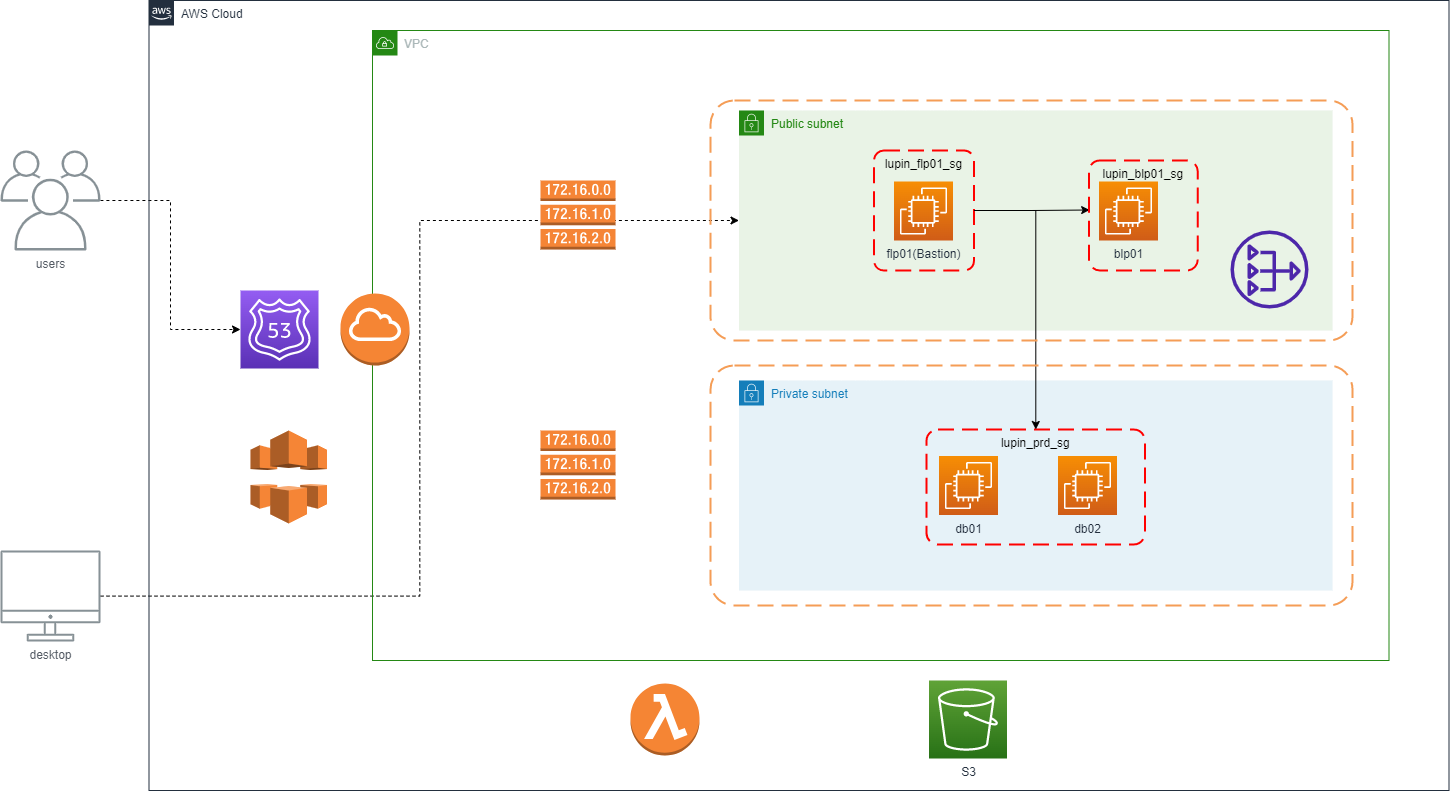

The diagram above was exported from draw.io. Its source (the exported page's mxGraphModel, read from the mxfile embedded in the PNG):
<mxGraphModel dx="1562" dy="10" grid="1" gridSize="10" guides="1" tooltips="1" connect="1" arrows="1" fold="1" page="1" pageScale="1" pageWidth="1169" pageHeight="827" math="0" shadow="0">
  <root>
    <mxCell id="0" />
    <mxCell id="1" parent="0" />
    <mxCell id="K58uHbK4AmJ_MW7WLhWM-24" style="edgeStyle=orthogonalEdgeStyle;rounded=0;orthogonalLoop=1;jettySize=auto;html=1;dashed=1;entryX=0;entryY=0.5;entryDx=0;entryDy=0;" edge="1" parent="1" source="1VYMLf-iEA_hQpp4o9Sj-1" target="1VYMLf-iEA_hQpp4o9Sj-6">
      <mxGeometry relative="1" as="geometry">
        <mxPoint x="970" y="1320" as="targetPoint" />
      </mxGeometry>
    </mxCell>
    <mxCell id="1VYMLf-iEA_hQpp4o9Sj-1" value="desktop" style="sketch=0;outlineConnect=0;gradientColor=none;fontColor=#545B64;strokeColor=none;fillColor=#879196;dashed=0;verticalLabelPosition=bottom;verticalAlign=top;align=center;html=1;fontSize=12;fontStyle=0;aspect=fixed;shape=mxgraph.aws4.illustration_desktop;pointerEvents=1" parent="1" vertex="1">
      <mxGeometry x="120" y="1660" width="100" height="91" as="geometry" />
    </mxCell>
    <mxCell id="K58uHbK4AmJ_MW7WLhWM-23" style="edgeStyle=orthogonalEdgeStyle;rounded=0;orthogonalLoop=1;jettySize=auto;html=1;entryX=0;entryY=0.5;entryDx=0;entryDy=0;entryPerimeter=0;dashed=1;" edge="1" parent="1" source="1VYMLf-iEA_hQpp4o9Sj-2" target="K58uHbK4AmJ_MW7WLhWM-21">
      <mxGeometry relative="1" as="geometry" />
    </mxCell>
    <mxCell id="1VYMLf-iEA_hQpp4o9Sj-2" value="users" style="sketch=0;outlineConnect=0;gradientColor=none;fontColor=#545B64;strokeColor=none;fillColor=#879196;dashed=0;verticalLabelPosition=bottom;verticalAlign=top;align=center;html=1;fontSize=12;fontStyle=0;aspect=fixed;shape=mxgraph.aws4.illustration_users;pointerEvents=1" parent="1" vertex="1">
      <mxGeometry x="120" y="1260" width="100" height="100" as="geometry" />
    </mxCell>
    <mxCell id="1VYMLf-iEA_hQpp4o9Sj-3" value="AWS Cloud" style="points=[[0,0],[0.25,0],[0.5,0],[0.75,0],[1,0],[1,0.25],[1,0.5],[1,0.75],[1,1],[0.75,1],[0.5,1],[0.25,1],[0,1],[0,0.75],[0,0.5],[0,0.25]];outlineConnect=0;gradientColor=none;html=1;whiteSpace=wrap;fontSize=12;fontStyle=0;container=1;pointerEvents=0;collapsible=0;recursiveResize=0;shape=mxgraph.aws4.group;grIcon=mxgraph.aws4.group_aws_cloud_alt;strokeColor=#232F3E;fillColor=none;verticalAlign=top;align=left;spacingLeft=30;fontColor=#232F3E;dashed=0;" parent="1" vertex="1">
      <mxGeometry x="268.5" y="1110" width="1300" height="790" as="geometry" />
    </mxCell>
    <mxCell id="1VYMLf-iEA_hQpp4o9Sj-4" value="VPC" style="points=[[0,0],[0.25,0],[0.5,0],[0.75,0],[1,0],[1,0.25],[1,0.5],[1,0.75],[1,1],[0.75,1],[0.5,1],[0.25,1],[0,1],[0,0.75],[0,0.5],[0,0.25]];outlineConnect=0;gradientColor=none;html=1;whiteSpace=wrap;fontSize=12;fontStyle=0;container=1;pointerEvents=0;collapsible=0;recursiveResize=0;shape=mxgraph.aws4.group;grIcon=mxgraph.aws4.group_vpc;strokeColor=#248814;fillColor=none;verticalAlign=top;align=left;spacingLeft=30;fontColor=#AAB7B8;dashed=0;" parent="1VYMLf-iEA_hQpp4o9Sj-3" vertex="1">
      <mxGeometry x="223.5" y="30" width="1016.5" height="630" as="geometry" />
    </mxCell>
    <mxCell id="1VYMLf-iEA_hQpp4o9Sj-5" value="Private subnet" style="points=[[0,0],[0.25,0],[0.5,0],[0.75,0],[1,0],[1,0.25],[1,0.5],[1,0.75],[1,1],[0.75,1],[0.5,1],[0.25,1],[0,1],[0,0.75],[0,0.5],[0,0.25]];outlineConnect=0;gradientColor=none;html=1;whiteSpace=wrap;fontSize=12;fontStyle=0;container=1;pointerEvents=0;collapsible=0;recursiveResize=0;shape=mxgraph.aws4.group;grIcon=mxgraph.aws4.group_security_group;grStroke=0;strokeColor=#147EBA;fillColor=#E6F2F8;verticalAlign=top;align=left;spacingLeft=30;fontColor=#147EBA;dashed=0;" parent="1VYMLf-iEA_hQpp4o9Sj-4" vertex="1">
      <mxGeometry x="366.5" y="350" width="593.5" height="210" as="geometry" />
    </mxCell>
    <mxCell id="1VYMLf-iEA_hQpp4o9Sj-13" value="db01" style="sketch=0;points=[[0,0,0],[0.25,0,0],[0.5,0,0],[0.75,0,0],[1,0,0],[0,1,0],[0.25,1,0],[0.5,1,0],[0.75,1,0],[1,1,0],[0,0.25,0],[0,0.5,0],[0,0.75,0],[1,0.25,0],[1,0.5,0],[1,0.75,0]];outlineConnect=0;fontColor=#232F3E;gradientColor=#F78E04;gradientDirection=north;fillColor=#D05C17;strokeColor=#ffffff;dashed=0;verticalLabelPosition=bottom;verticalAlign=top;align=center;html=1;fontSize=12;fontStyle=0;aspect=fixed;shape=mxgraph.aws4.resourceIcon;resIcon=mxgraph.aws4.ec2;" parent="1VYMLf-iEA_hQpp4o9Sj-5" vertex="1">
      <mxGeometry x="200" y="75.5" width="59" height="59" as="geometry" />
    </mxCell>
    <mxCell id="1VYMLf-iEA_hQpp4o9Sj-14" value="db02" style="sketch=0;points=[[0,0,0],[0.25,0,0],[0.5,0,0],[0.75,0,0],[1,0,0],[0,1,0],[0.25,1,0],[0.5,1,0],[0.75,1,0],[1,1,0],[0,0.25,0],[0,0.5,0],[0,0.75,0],[1,0.25,0],[1,0.5,0],[1,0.75,0]];outlineConnect=0;fontColor=#232F3E;gradientColor=#F78E04;gradientDirection=north;fillColor=#D05C17;strokeColor=#ffffff;dashed=0;verticalLabelPosition=bottom;verticalAlign=top;align=center;html=1;fontSize=12;fontStyle=0;aspect=fixed;shape=mxgraph.aws4.resourceIcon;resIcon=mxgraph.aws4.ec2;" parent="1VYMLf-iEA_hQpp4o9Sj-5" vertex="1">
      <mxGeometry x="319" y="75.5" width="59" height="59" as="geometry" />
    </mxCell>
    <mxCell id="K58uHbK4AmJ_MW7WLhWM-2" value="lupin_prd_sg" style="rounded=1;arcSize=10;dashed=1;strokeColor=#ff0000;fillColor=none;gradientColor=none;dashPattern=8 4;strokeWidth=2;verticalAlign=top;" vertex="1" parent="1VYMLf-iEA_hQpp4o9Sj-5">
      <mxGeometry x="187.5" y="49" width="218.5" height="115" as="geometry" />
    </mxCell>
    <mxCell id="1VYMLf-iEA_hQpp4o9Sj-6" value="Public subnet" style="points=[[0,0],[0.25,0],[0.5,0],[0.75,0],[1,0],[1,0.25],[1,0.5],[1,0.75],[1,1],[0.75,1],[0.5,1],[0.25,1],[0,1],[0,0.75],[0,0.5],[0,0.25]];outlineConnect=0;gradientColor=none;html=1;whiteSpace=wrap;fontSize=12;fontStyle=0;container=1;pointerEvents=0;collapsible=0;recursiveResize=0;shape=mxgraph.aws4.group;grIcon=mxgraph.aws4.group_security_group;grStroke=0;strokeColor=#248814;fillColor=#E9F3E6;verticalAlign=top;align=left;spacingLeft=30;fontColor=#248814;dashed=0;" parent="1VYMLf-iEA_hQpp4o9Sj-4" vertex="1">
      <mxGeometry x="366.5" y="80" width="593.5" height="220" as="geometry" />
    </mxCell>
    <mxCell id="1VYMLf-iEA_hQpp4o9Sj-7" value="flp01(Bastion)" style="sketch=0;points=[[0,0,0],[0.25,0,0],[0.5,0,0],[0.75,0,0],[1,0,0],[0,1,0],[0.25,1,0],[0.5,1,0],[0.75,1,0],[1,1,0],[0,0.25,0],[0,0.5,0],[0,0.75,0],[1,0.25,0],[1,0.5,0],[1,0.75,0]];outlineConnect=0;fontColor=#232F3E;gradientColor=#F78E04;gradientDirection=north;fillColor=#D05C17;strokeColor=#ffffff;dashed=0;verticalLabelPosition=bottom;verticalAlign=top;align=center;html=1;fontSize=12;fontStyle=0;aspect=fixed;shape=mxgraph.aws4.resourceIcon;resIcon=mxgraph.aws4.ec2;" parent="1VYMLf-iEA_hQpp4o9Sj-6" vertex="1">
      <mxGeometry x="155" y="71" width="59" height="59" as="geometry" />
    </mxCell>
    <mxCell id="1VYMLf-iEA_hQpp4o9Sj-12" value="blp01" style="sketch=0;points=[[0,0,0],[0.25,0,0],[0.5,0,0],[0.75,0,0],[1,0,0],[0,1,0],[0.25,1,0],[0.5,1,0],[0.75,1,0],[1,1,0],[0,0.25,0],[0,0.5,0],[0,0.75,0],[1,0.25,0],[1,0.5,0],[1,0.75,0]];outlineConnect=0;fontColor=#232F3E;gradientColor=#F78E04;gradientDirection=north;fillColor=#D05C17;strokeColor=#ffffff;dashed=0;verticalLabelPosition=bottom;verticalAlign=top;align=center;html=1;fontSize=12;fontStyle=0;aspect=fixed;shape=mxgraph.aws4.resourceIcon;resIcon=mxgraph.aws4.ec2;" parent="1VYMLf-iEA_hQpp4o9Sj-6" vertex="1">
      <mxGeometry x="360" y="71" width="59" height="59" as="geometry" />
    </mxCell>
    <mxCell id="K58uHbK4AmJ_MW7WLhWM-20" style="edgeStyle=orthogonalEdgeStyle;rounded=0;orthogonalLoop=1;jettySize=auto;html=1;exitX=1;exitY=0.5;exitDx=0;exitDy=0;entryX=0.006;entryY=0.45;entryDx=0;entryDy=0;entryPerimeter=0;" edge="1" parent="1VYMLf-iEA_hQpp4o9Sj-6" source="K58uHbK4AmJ_MW7WLhWM-5" target="K58uHbK4AmJ_MW7WLhWM-19">
      <mxGeometry relative="1" as="geometry" />
    </mxCell>
    <mxCell id="K58uHbK4AmJ_MW7WLhWM-5" value="lupin_flp01_sg" style="rounded=1;arcSize=10;dashed=1;strokeColor=#ff0000;fillColor=none;gradientColor=none;dashPattern=8 4;strokeWidth=2;verticalAlign=top;" vertex="1" parent="1VYMLf-iEA_hQpp4o9Sj-6">
      <mxGeometry x="135" y="40" width="100" height="120" as="geometry" />
    </mxCell>
    <mxCell id="K58uHbK4AmJ_MW7WLhWM-19" value="lupin_blp01_sg" style="rounded=1;arcSize=10;dashed=1;strokeColor=#ff0000;fillColor=none;gradientColor=none;dashPattern=8 4;strokeWidth=2;verticalAlign=top;" vertex="1" parent="1VYMLf-iEA_hQpp4o9Sj-6">
      <mxGeometry x="350" y="50" width="108.75" height="110" as="geometry" />
    </mxCell>
    <mxCell id="K58uHbK4AmJ_MW7WLhWM-3" style="edgeStyle=orthogonalEdgeStyle;rounded=0;orthogonalLoop=1;jettySize=auto;html=1;exitX=1;exitY=0.5;exitDx=0;exitDy=0;" edge="1" parent="1VYMLf-iEA_hQpp4o9Sj-4" source="K58uHbK4AmJ_MW7WLhWM-5" target="K58uHbK4AmJ_MW7WLhWM-2">
      <mxGeometry relative="1" as="geometry">
        <mxPoint x="588" y="181" as="sourcePoint" />
      </mxGeometry>
    </mxCell>
    <mxCell id="K58uHbK4AmJ_MW7WLhWM-26" value="" style="rounded=1;arcSize=10;dashed=1;strokeColor=#F59D56;fillColor=none;gradientColor=none;dashPattern=8 4;strokeWidth=2;" vertex="1" parent="1VYMLf-iEA_hQpp4o9Sj-4">
      <mxGeometry x="338" y="70" width="642" height="240" as="geometry" />
    </mxCell>
    <mxCell id="K58uHbK4AmJ_MW7WLhWM-27" value="" style="rounded=1;arcSize=10;dashed=1;strokeColor=#F59D56;fillColor=none;gradientColor=none;dashPattern=8 4;strokeWidth=2;" vertex="1" parent="1VYMLf-iEA_hQpp4o9Sj-4">
      <mxGeometry x="338" y="335" width="642" height="240" as="geometry" />
    </mxCell>
    <mxCell id="K58uHbK4AmJ_MW7WLhWM-28" value="" style="outlineConnect=0;dashed=0;verticalLabelPosition=bottom;verticalAlign=top;align=center;html=1;shape=mxgraph.aws3.route_table;fillColor=#F58536;gradientColor=none;" vertex="1" parent="1VYMLf-iEA_hQpp4o9Sj-4">
      <mxGeometry x="168" y="150" width="75" height="69" as="geometry" />
    </mxCell>
    <mxCell id="K58uHbK4AmJ_MW7WLhWM-29" value="" style="outlineConnect=0;dashed=0;verticalLabelPosition=bottom;verticalAlign=top;align=center;html=1;shape=mxgraph.aws3.route_table;fillColor=#F58536;gradientColor=none;" vertex="1" parent="1VYMLf-iEA_hQpp4o9Sj-4">
      <mxGeometry x="168" y="400" width="75" height="69" as="geometry" />
    </mxCell>
    <mxCell id="K58uHbK4AmJ_MW7WLhWM-30" value="" style="outlineConnect=0;dashed=0;verticalLabelPosition=bottom;verticalAlign=top;align=center;html=1;shape=mxgraph.aws3.internet_gateway;fillColor=#F58534;gradientColor=none;" vertex="1" parent="1VYMLf-iEA_hQpp4o9Sj-4">
      <mxGeometry x="-32" y="263" width="69" height="72" as="geometry" />
    </mxCell>
    <mxCell id="K58uHbK4AmJ_MW7WLhWM-31" value="" style="sketch=0;outlineConnect=0;fontColor=#232F3E;gradientColor=none;fillColor=#4D27AA;strokeColor=none;dashed=0;verticalLabelPosition=bottom;verticalAlign=top;align=center;html=1;fontSize=12;fontStyle=0;aspect=fixed;pointerEvents=1;shape=mxgraph.aws4.nat_gateway;" vertex="1" parent="1VYMLf-iEA_hQpp4o9Sj-4">
      <mxGeometry x="858" y="200" width="78" height="78" as="geometry" />
    </mxCell>
    <mxCell id="1VYMLf-iEA_hQpp4o9Sj-16" value="S3" style="sketch=0;points=[[0,0,0],[0.25,0,0],[0.5,0,0],[0.75,0,0],[1,0,0],[0,1,0],[0.25,1,0],[0.5,1,0],[0.75,1,0],[1,1,0],[0,0.25,0],[0,0.5,0],[0,0.75,0],[1,0.25,0],[1,0.5,0],[1,0.75,0]];outlineConnect=0;fontColor=#232F3E;gradientColor=#60A337;gradientDirection=north;fillColor=#277116;strokeColor=#ffffff;dashed=0;verticalLabelPosition=bottom;verticalAlign=top;align=center;html=1;fontSize=12;fontStyle=0;aspect=fixed;shape=mxgraph.aws4.resourceIcon;resIcon=mxgraph.aws4.s3;" parent="1VYMLf-iEA_hQpp4o9Sj-3" vertex="1">
      <mxGeometry x="780" y="680" width="78" height="78" as="geometry" />
    </mxCell>
    <mxCell id="K58uHbK4AmJ_MW7WLhWM-1" value="" style="outlineConnect=0;dashed=0;verticalLabelPosition=bottom;verticalAlign=top;align=center;html=1;shape=mxgraph.aws3.lambda_function;fillColor=#F58534;gradientColor=none;" vertex="1" parent="1VYMLf-iEA_hQpp4o9Sj-3">
      <mxGeometry x="481.5" y="683" width="69" height="72" as="geometry" />
    </mxCell>
    <mxCell id="K58uHbK4AmJ_MW7WLhWM-21" value="" style="sketch=0;points=[[0,0,0],[0.25,0,0],[0.5,0,0],[0.75,0,0],[1,0,0],[0,1,0],[0.25,1,0],[0.5,1,0],[0.75,1,0],[1,1,0],[0,0.25,0],[0,0.5,0],[0,0.75,0],[1,0.25,0],[1,0.5,0],[1,0.75,0]];outlineConnect=0;fontColor=#232F3E;gradientColor=#945DF2;gradientDirection=north;fillColor=#5A30B5;strokeColor=#ffffff;dashed=0;verticalLabelPosition=bottom;verticalAlign=top;align=center;html=1;fontSize=12;fontStyle=0;aspect=fixed;shape=mxgraph.aws4.resourceIcon;resIcon=mxgraph.aws4.route_53;" vertex="1" parent="1VYMLf-iEA_hQpp4o9Sj-3">
      <mxGeometry x="91.5" y="290" width="78" height="78" as="geometry" />
    </mxCell>
    <mxCell id="K58uHbK4AmJ_MW7WLhWM-22" value="" style="outlineConnect=0;dashed=0;verticalLabelPosition=bottom;verticalAlign=top;align=center;html=1;shape=mxgraph.aws3.cloudfront;fillColor=#F58536;gradientColor=none;" vertex="1" parent="1VYMLf-iEA_hQpp4o9Sj-3">
      <mxGeometry x="101.5" y="430" width="76.5" height="93" as="geometry" />
    </mxCell>
  </root>
</mxGraphModel>